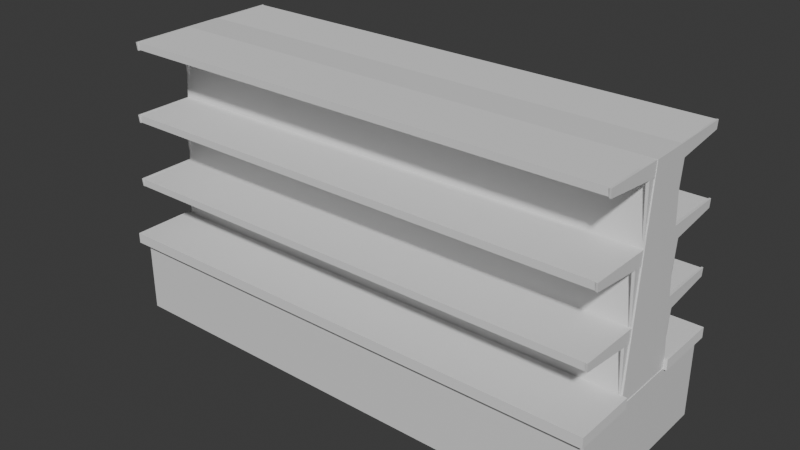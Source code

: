 # Source: shelf.blend  (saved by Blender 4.0.36; exported with 4.5.12 LTS)
import bpy
from mathutils import Matrix  # noqa: F401  (used for matrix-valued properties, if any)

bpy.ops.wm.read_factory_settings(use_empty=True)
scene = bpy.context.scene
scene.name = 'Scene'

# ---- collections
col_collection = bpy.data.collections.new('Collection'); scene.collection.children.link(col_collection)

# ---- materials (node trees are filled in below, after node groups)
mat_material = bpy.data.materials.new('Material')
mat_material.alpha_threshold = 0.0
mat_material.use_transparent_shadow = False
mat_material.roughness = 0.5
mat_material.line_color = (0.0, 0.0, 0.0, 1.0)

# ---- material node trees
mat_material.use_nodes = True; mat_material.node_tree.nodes.clear()
_N = mat_material.node_tree.nodes; _L = mat_material.node_tree.links
n0 = _N.new('ShaderNodeOutputMaterial'); n0.name = 'Material Output'; n0.location = (300, 300)
n1 = _N.new('ShaderNodeBsdfPrincipled'); n1.name = 'Principled BSDF'; n1.location = (10, 300)
n1.inputs[3].default_value = 1.45
_L.new(n1.outputs[0], n0.inputs[0])
n0.is_active_output = True

# ---- world
world_world = bpy.data.worlds.new('World'); scene.world = world_world
world_world.use_nodes = True; world_world.node_tree.nodes.clear()
_N = world_world.node_tree.nodes; _L = world_world.node_tree.links
n0 = _N.new('ShaderNodeOutputWorld'); n0.name = 'World Output'; n0.location = (300, 300)
n1 = _N.new('ShaderNodeBackground'); n1.name = 'Background'; n1.location = (10, 300)
n1.inputs[0].default_value = (0.05088, 0.05088, 0.05088, 1.0)
_L.new(n1.outputs[0], n0.inputs[0])
n0.is_active_output = True
world_world.color = (0.05088, 0.05088, 0.05088)
world_world.use_sun_shadow = False
world_world.sun_shadow_jitter_overblur = 0.0

# ---- meshes
me_cube_001 = bpy.data.meshes.new('Cube.001')
me_cube_001.from_pydata([(-3.276, -0.849, -2.462), (-3.272, -0.4828, 2.464), (-3.276, 0.849, -2.462), (-3.268, 0.4709, 2.468), (3.276, -0.849, -2.462), (3.266, -0.4225, 2.509), (3.276, 0.849, -2.462), (3.262, 0.4815, 2.51), (3.281, 2.156, -2.134), (3.281, 2.156, -3.943), (3.281, -2.137, -2.134), (3.281, -2.137, -3.943), (-3.283, 2.156, -2.134), (-3.283, 2.156, -3.943), (-3.283, -2.137, -2.134), (-3.283, -2.137, -3.943), (-3.27, 0.4824, 1.098), (-3.26, 0.5503, 0.9792), (-3.226, 0.4869, 1.118), (-3.238, 0.5496, 0.9758), (-3.261, 0.4274, 2.189), (-3.265, 0.6404, 2.206), (-3.228, 0.4364, 2.186), (-3.228, 0.645, 2.207), (-3.261, 1.913, 2.286), (-3.261, 1.935, 2.469), (-3.239, 1.913, 2.286), (-3.239, 1.936, 2.471), (-3.268, 0.4272, 2.147), (-3.268, 0.3798, 2.465), (-3.224, 0.4497, 2.149), (-3.225, 0.3821, 2.466), (-3.27, 0.6423, -0.4953), (-3.26, 0.7102, -0.6144), (-3.226, 0.6467, -0.4758), (-3.238, 0.7095, -0.6178), (-3.261, 0.5872, 0.5955), (-3.265, 0.8002, 0.6121), (-3.228, 0.5963, 0.5927), (-3.228, 0.8048, 0.6132), (-3.261, 2.073, 0.6922), (-3.261, 2.095, 0.8759), (-3.239, 2.073, 0.6921), (-3.239, 2.096, 0.8769), (-3.268, 0.5871, 0.5532), (-3.268, 0.5396, 0.8712), (-3.224, 0.6096, 0.5557), (-3.225, 0.5419, 0.872), (-3.27, 0.7413, -1.978), (-3.26, 0.8091, -2.097), (-3.226, 0.7457, -1.959), (-3.238, 0.8084, -2.101), (-3.261, 0.6862, -0.8875), (-3.265, 0.8992, -0.8709), (-3.228, 0.6952, -0.8903), (-3.228, 0.9038, -0.8698), (-3.261, 2.172, -0.7908), (-3.261, 2.194, -0.6071), (-3.239, 2.172, -0.7909), (-3.239, 2.195, -0.6061), (-3.268, 0.686, -0.9298), (-3.268, 0.6386, -0.6118), (-3.224, 0.7086, -0.9273), (-3.225, 0.6409, -0.611), (-3.223, -0.739, -1.978), (-3.233, -0.8069, -2.097), (-3.267, -0.7435, -1.959), (-3.255, -0.8062, -2.101), (-3.232, -0.684, -0.8875), (-3.228, -0.897, -0.8709), (-3.265, -0.693, -0.8903), (-3.265, -0.9015, -0.8698), (-3.232, -2.17, -0.7908), (-3.232, -2.191, -0.6071), (-3.254, -2.17, -0.7909), (-3.254, -2.193, -0.6061), (-3.226, -0.6838, -0.9298), (-3.226, -0.6363, -0.6118), (-3.269, -0.7063, -0.9273), (-3.268, -0.6386, -0.611), (-3.223, -0.4802, 1.098), (-3.233, -0.5481, 0.9792), (-3.267, -0.4846, 1.118), (-3.255, -0.5474, 0.9758), (-3.232, -0.4251, 2.189), (-3.228, -0.6381, 2.206), (-3.265, -0.4342, 2.186), (-3.265, -0.6427, 2.207), (-3.232, -1.911, 2.286), (-3.232, -1.933, 2.469), (-3.254, -1.911, 2.286), (-3.254, -1.934, 2.471), (-3.226, -0.425, 2.147), (-3.226, -0.3775, 2.465), (-3.269, -0.4475, 2.149), (-3.268, -0.3798, 2.466), (-3.223, -0.64, -0.4953), (-3.233, -0.7079, -0.6144), (-3.267, -0.6445, -0.4758), (-3.255, -0.7072, -0.6178), (-3.232, -0.585, 0.5955), (-3.228, -0.798, 0.6121), (-3.265, -0.594, 0.5927), (-3.265, -0.8026, 0.6132), (-3.232, -2.071, 0.6922), (-3.232, -2.093, 0.8759), (-3.254, -2.071, 0.6921), (-3.254, -2.094, 0.8769), (-3.226, -0.5848, 0.5532), (-3.226, -0.5374, 0.8712), (-3.269, -0.6073, 0.5557), (-3.268, -0.5397, 0.872), (3.263, -0.64, -0.4553), (3.253, -0.7079, -0.5743), (3.219, -0.6445, -0.4357), (3.231, -0.7072, -0.5777), (3.254, -0.585, 0.6355), (3.259, -0.798, 0.6522), (3.221, -0.594, 0.6327), (3.222, -0.8026, 0.6532), (3.255, -2.071, 0.7322), (3.255, -2.093, 0.9159), (3.232, -2.071, 0.7321), (3.232, -2.094, 0.917), (3.261, -0.5848, 0.5932), (3.261, -0.5374, 0.9112), (3.218, -0.6073, 0.5957), (3.219, -0.5397, 0.9121), (3.263, -0.4802, 1.138), (3.253, -0.5481, 1.019), (3.219, -0.4846, 1.158), (3.231, -0.5474, 1.016), (3.254, -0.4251, 2.229), (3.259, -0.6381, 2.246), (3.221, -0.4342, 2.226), (3.222, -0.6427, 2.247), (3.255, -1.911, 2.326), (3.255, -1.933, 2.51), (3.232, -1.911, 2.326), (3.232, -1.934, 2.511), (3.261, -0.425, 2.187), (3.261, -0.3775, 2.505), (3.218, -0.4475, 2.189), (3.219, -0.3798, 2.506), (3.263, -0.739, -1.938), (3.253, -0.8069, -2.057), (3.219, -0.7435, -1.919), (3.231, -0.8062, -2.061), (3.254, -0.684, -0.8475), (3.259, -0.897, -0.8308), (3.221, -0.693, -0.8503), (3.222, -0.9015, -0.8298), (3.255, -2.17, -0.7508), (3.255, -2.191, -0.5671), (3.232, -2.17, -0.7509), (3.232, -2.193, -0.566), (3.261, -0.6838, -0.8898), (3.261, -0.6363, -0.5718), (3.218, -0.7063, -0.8873), (3.219, -0.6386, -0.5709), (3.217, 0.7413, -1.938), (3.227, 0.8091, -2.057), (3.261, 0.7457, -1.919), (3.249, 0.8084, -2.061), (3.226, 0.6862, -0.8475), (3.221, 0.8992, -0.8308), (3.259, 0.6952, -0.8503), (3.258, 0.9038, -0.8298), (3.225, 2.172, -0.7508), (3.226, 2.194, -0.5671), (3.248, 2.172, -0.7509), (3.248, 2.195, -0.566), (3.219, 0.686, -0.8898), (3.219, 0.6386, -0.5718), (3.262, 0.7086, -0.8873), (3.261, 0.6409, -0.5709), (3.217, 0.4824, 1.138), (3.227, 0.5503, 1.019), (3.261, 0.4869, 1.158), (3.249, 0.5496, 1.016), (3.226, 0.4274, 2.229), (3.221, 0.6404, 2.246), (3.259, 0.4364, 2.226), (3.258, 0.645, 2.247), (3.225, 1.913, 2.326), (3.226, 1.935, 2.51), (3.248, 1.913, 2.326), (3.248, 1.936, 2.511), (3.219, 0.4272, 2.187), (3.219, 0.3798, 2.505), (3.262, 0.4497, 2.189), (3.261, 0.3821, 2.506), (3.217, 0.6423, -0.4553), (3.227, 0.7102, -0.5743), (3.261, 0.6467, -0.4357), (3.249, 0.7095, -0.5777), (3.226, 0.5872, 0.6355), (3.221, 0.8002, 0.6522), (3.259, 0.5963, 0.6327), (3.258, 0.8048, 0.6532), (3.225, 2.073, 0.7322), (3.226, 2.095, 0.9159), (3.248, 2.073, 0.7321), (3.248, 2.096, 0.917), (3.219, 0.5871, 0.5932), (3.219, 0.5396, 0.9112), (3.262, 0.6096, 0.5957), (3.261, 0.5419, 0.9121)], [], [(0, 1, 3, 2), (2, 3, 7, 6), (6, 7, 5, 4), (4, 5, 1, 0), (2, 6, 4, 0), (7, 3, 1, 5), (8, 12, 14, 10), (11, 10, 14, 15), (15, 14, 12, 13), (13, 9, 11, 15), (9, 8, 10, 11), (13, 12, 8, 9), (16, 17, 19, 18), (18, 19, 23, 22), (22, 23, 21, 20), (20, 21, 17, 16), (18, 22, 20, 16), (23, 19, 17, 21), (24, 25, 27, 26), (26, 27, 31, 30), (30, 31, 29, 28), (28, 29, 25, 24), (26, 30, 28, 24), (31, 27, 25, 29), (32, 33, 35, 34), (34, 35, 39, 38), (38, 39, 37, 36), (36, 37, 33, 32), (34, 38, 36, 32), (39, 35, 33, 37), (40, 41, 43, 42), (42, 43, 47, 46), (46, 47, 45, 44), (44, 45, 41, 40), (42, 46, 44, 40), (47, 43, 41, 45), (48, 49, 51, 50), (50, 51, 55, 54), (54, 55, 53, 52), (52, 53, 49, 48), (50, 54, 52, 48), (55, 51, 49, 53), (56, 57, 59, 58), (58, 59, 63, 62), (62, 63, 61, 60), (60, 61, 57, 56), (58, 62, 60, 56), (63, 59, 57, 61), (64, 65, 67, 66), (66, 67, 71, 70), (70, 71, 69, 68), (68, 69, 65, 64), (66, 70, 68, 64), (71, 67, 65, 69), (72, 73, 75, 74), (74, 75, 79, 78), (78, 79, 77, 76), (76, 77, 73, 72), (74, 78, 76, 72), (79, 75, 73, 77), (80, 81, 83, 82), (82, 83, 87, 86), (86, 87, 85, 84), (84, 85, 81, 80), (82, 86, 84, 80), (87, 83, 81, 85), (88, 89, 91, 90), (90, 91, 95, 94), (94, 95, 93, 92), (92, 93, 89, 88), (90, 94, 92, 88), (95, 91, 89, 93), (96, 97, 99, 98), (98, 99, 103, 102), (102, 103, 101, 100), (100, 101, 97, 96), (98, 102, 100, 96), (103, 99, 97, 101), (104, 105, 107, 106), (106, 107, 111, 110), (110, 111, 109, 108), (108, 109, 105, 104), (106, 110, 108, 104), (111, 107, 105, 109), (112, 113, 115, 114), (114, 115, 119, 118), (118, 119, 117, 116), (116, 117, 113, 112), (114, 118, 116, 112), (119, 115, 113, 117), (120, 121, 123, 122), (122, 123, 127, 126), (126, 127, 125, 124), (124, 125, 121, 120), (122, 126, 124, 120), (127, 123, 121, 125), (128, 129, 131, 130), (130, 131, 135, 134), (134, 135, 133, 132), (132, 133, 129, 128), (130, 134, 132, 128), (135, 131, 129, 133), (136, 137, 139, 138), (138, 139, 143, 142), (142, 143, 141, 140), (140, 141, 137, 136), (138, 142, 140, 136), (143, 139, 137, 141), (144, 145, 147, 146), (146, 147, 151, 150), (150, 151, 149, 148), (148, 149, 145, 144), (146, 150, 148, 144), (151, 147, 145, 149), (152, 153, 155, 154), (154, 155, 159, 158), (158, 159, 157, 156), (156, 157, 153, 152), (154, 158, 156, 152), (159, 155, 153, 157), (160, 161, 163, 162), (162, 163, 167, 166), (166, 167, 165, 164), (164, 165, 161, 160), (162, 166, 164, 160), (167, 163, 161, 165), (168, 169, 171, 170), (170, 171, 175, 174), (174, 175, 173, 172), (172, 173, 169, 168), (170, 174, 172, 168), (175, 171, 169, 173), (176, 177, 179, 178), (178, 179, 183, 182), (182, 183, 181, 180), (180, 181, 177, 176), (178, 182, 180, 176), (183, 179, 177, 181), (184, 185, 187, 186), (186, 187, 191, 190), (190, 191, 189, 188), (188, 189, 185, 184), (186, 190, 188, 184), (191, 187, 185, 189), (192, 193, 195, 194), (194, 195, 199, 198), (198, 199, 197, 196), (196, 197, 193, 192), (194, 198, 196, 192), (199, 195, 193, 197), (200, 201, 203, 202), (202, 203, 207, 206), (206, 207, 205, 204), (204, 205, 201, 200), (202, 206, 204, 200), (207, 203, 201, 205)])
_uv = me_cube_001.uv_layers.new(name='UVMap')
_uv.uv.foreach_set('vector', [0.375, 0.0, 0.625, 0.0, 0.625, 0.25, 0.375, 0.25, 0.375, 0.25, 0.625, 0.25, 0.625, 0.5, 0.375, 0.5, 0.375, 0.5, 0.625, 0.5, 0.625, 0.75, 0.375, 0.75, 0.375, 0.75, 0.625, 0.75, 0.625, 1.0, 0.375, 1.0, 0.125, 0.5, 0.375, 0.5, 0.375, 0.75, 0.125, 0.75, 0.625, 0.5, 0.875, 0.5, 0.875, 0.75, 0.625, 0.75, 0.625, 0.5, 0.875, 0.5, 0.875, 0.75, 0.625, 0.75, 0.375, 0.75, 0.625, 0.75, 0.625, 1.0, 0.375, 1.0, 0.375, 0.0, 0.625, 0.0, 0.625, 0.25, 0.375, 0.25, 0.125, 0.5, 0.375, 0.5, 0.375, 0.75, 0.125, 0.75, 0.375, 0.5, 0.625, 0.5, 0.625, 0.75, 0.375, 0.75, 0.375, 0.25, 0.625, 0.25, 0.625, 0.5, 0.375, 0.5, 0.375, 0.0, 0.625, 0.0, 0.625, 0.25, 0.375, 0.25, 0.375, 0.25, 0.625, 0.25, 0.625, 0.5, 0.375, 0.5, 0.375, 0.5, 0.625, 0.5, 0.625, 0.75, 0.375, 0.75, 0.375, 0.75, 0.625, 0.75, 0.625, 1.0, 0.375, 1.0, 0.125, 0.5, 0.375, 0.5, 0.375, 0.75, 0.125, 0.75, 0.625, 0.5, 0.875, 0.5, 0.875, 0.75, 0.625, 0.75, 0.375, 0.0, 0.625, 0.0, 0.625, 0.25, 0.375, 0.25, 0.375, 0.25, 0.625, 0.25, 0.625, 0.5, 0.375, 0.5, 0.375, 0.5, 0.625, 0.5, 0.625, 0.75, 0.375, 0.75, 0.375, 0.75, 0.625, 0.75, 0.625, 1.0, 0.375, 1.0, 0.125, 0.5, 0.375, 0.5, 0.375, 0.75, 0.125, 0.75, 0.625, 0.5, 0.875, 0.5, 0.875, 0.75, 0.625, 0.75, 0.375, 0.0, 0.625, 0.0, 0.625, 0.25, 0.375, 0.25, 0.375, 0.25, 0.625, 0.25, 0.625, 0.5, 0.375, 0.5, 0.375, 0.5, 0.625, 0.5, 0.625, 0.75, 0.375, 0.75, 0.375, 0.75, 0.625, 0.75, 0.625, 1.0, 0.375, 1.0, 0.125, 0.5, 0.375, 0.5, 0.375, 0.75, 0.125, 0.75, 0.625, 0.5, 0.875, 0.5, 0.875, 0.75, 0.625, 0.75, 0.375, 0.0, 0.625, 0.0, 0.625, 0.25, 0.375, 0.25, 0.375, 0.25, 0.625, 0.25, 0.625, 0.5, 0.375, 0.5, 0.375, 0.5, 0.625, 0.5, 0.625, 0.75, 0.375, 0.75, 0.375, 0.75, 0.625, 0.75, 0.625, 1.0, 0.375, 1.0, 0.125, 0.5, 0.375, 0.5, 0.375, 0.75, 0.125, 0.75, 0.625, 0.5, 0.875, 0.5, 0.875, 0.75, 0.625, 0.75, 0.375, 0.0, 0.625, 0.0, 0.625, 0.25, 0.375, 0.25, 0.375, 0.25, 0.625, 0.25, 0.625, 0.5, 0.375, 0.5, 0.375, 0.5, 0.625, 0.5, 0.625, 0.75, 0.375, 0.75, 0.375, 0.75, 0.625, 0.75, 0.625, 1.0, 0.375, 1.0, 0.125, 0.5, 0.375, 0.5, 0.375, 0.75, 0.125, 0.75, 0.625, 0.5, 0.875, 0.5, 0.875, 0.75, 0.625, 0.75, 0.375, 0.0, 0.625, 0.0, 0.625, 0.25, 0.375, 0.25, 0.375, 0.25, 0.625, 0.25, 0.625, 0.5, 0.375, 0.5, 0.375, 0.5, 0.625, 0.5, 0.625, 0.75, 0.375, 0.75, 0.375, 0.75, 0.625, 0.75, 0.625, 1.0, 0.375, 1.0, 0.125, 0.5, 0.375, 0.5, 0.375, 0.75, 0.125, 0.75, 0.625, 0.5, 0.875, 0.5, 0.875, 0.75, 0.625, 0.75, 0.375, 0.0, 0.625, 0.0, 0.625, 0.25, 0.375, 0.25, 0.375, 0.25, 0.625, 0.25, 0.625, 0.5, 0.375, 0.5, 0.375, 0.5, 0.625, 0.5, 0.625, 0.75, 0.375, 0.75, 0.375, 0.75, 0.625, 0.75, 0.625, 1.0, 0.375, 1.0, 0.125, 0.5, 0.375, 0.5, 0.375, 0.75, 0.125, 0.75, 0.625, 0.5, 0.875, 0.5, 0.875, 0.75, 0.625, 0.75, 0.375, 0.0, 0.625, 0.0, 0.625, 0.25, 0.375, 0.25, 0.375, 0.25, 0.625, 0.25, 0.625, 0.5, 0.375, 0.5, 0.375, 0.5, 0.625, 0.5, 0.625, 0.75, 0.375, 0.75, 0.375, 0.75, 0.625, 0.75, 0.625, 1.0, 0.375, 1.0, 0.125, 0.5, 0.375, 0.5, 0.375, 0.75, 0.125, 0.75, 0.625, 0.5, 0.875, 0.5, 0.875, 0.75, 0.625, 0.75, 0.375, 0.0, 0.625, 0.0, 0.625, 0.25, 0.375, 0.25, 0.375, 0.25, 0.625, 0.25, 0.625, 0.5, 0.375, 0.5, 0.375, 0.5, 0.625, 0.5, 0.625, 0.75, 0.375, 0.75, 0.375, 0.75, 0.625, 0.75, 0.625, 1.0, 0.375, 1.0, 0.125, 0.5, 0.375, 0.5, 0.375, 0.75, 0.125, 0.75, 0.625, 0.5, 0.875, 0.5, 0.875, 0.75, 0.625, 0.75, 0.375, 0.0, 0.625, 0.0, 0.625, 0.25, 0.375, 0.25, 0.375, 0.25, 0.625, 0.25, 0.625, 0.5, 0.375, 0.5, 0.375, 0.5, 0.625, 0.5, 0.625, 0.75, 0.375, 0.75, 0.375, 0.75, 0.625, 0.75, 0.625, 1.0, 0.375, 1.0, 0.125, 0.5, 0.375, 0.5, 0.375, 0.75, 0.125, 0.75, 0.625, 0.5, 0.875, 0.5, 0.875, 0.75, 0.625, 0.75, 0.375, 0.0, 0.625, 0.0, 0.625, 0.25, 0.375, 0.25, 0.375, 0.25, 0.625, 0.25, 0.625, 0.5, 0.375, 0.5, 0.375, 0.5, 0.625, 0.5, 0.625, 0.75, 0.375, 0.75, 0.375, 0.75, 0.625, 0.75, 0.625, 1.0, 0.375, 1.0, 0.125, 0.5, 0.375, 0.5, 0.375, 0.75, 0.125, 0.75, 0.625, 0.5, 0.875, 0.5, 0.875, 0.75, 0.625, 0.75, 0.375, 0.0, 0.625, 0.0, 0.625, 0.25, 0.375, 0.25, 0.375, 0.25, 0.625, 0.25, 0.625, 0.5, 0.375, 0.5, 0.375, 0.5, 0.625, 0.5, 0.625, 0.75, 0.375, 0.75, 0.375, 0.75, 0.625, 0.75, 0.625, 1.0, 0.375, 1.0, 0.125, 0.5, 0.375, 0.5, 0.375, 0.75, 0.125, 0.75, 0.625, 0.5, 0.875, 0.5, 0.875, 0.75, 0.625, 0.75, 0.375, 0.0, 0.625, 0.0, 0.625, 0.25, 0.375, 0.25, 0.375, 0.25, 0.625, 0.25, 0.625, 0.5, 0.375, 0.5, 0.375, 0.5, 0.625, 0.5, 0.625, 0.75, 0.375, 0.75, 0.375, 0.75, 0.625, 0.75, 0.625, 1.0, 0.375, 1.0, 0.125, 0.5, 0.375, 0.5, 0.375, 0.75, 0.125, 0.75, 0.625, 0.5, 0.875, 0.5, 0.875, 0.75, 0.625, 0.75, 0.375, 0.0, 0.625, 0.0, 0.625, 0.25, 0.375, 0.25, 0.375, 0.25, 0.625, 0.25, 0.625, 0.5, 0.375, 0.5, 0.375, 0.5, 0.625, 0.5, 0.625, 0.75, 0.375, 0.75, 0.375, 0.75, 0.625, 0.75, 0.625, 1.0, 0.375, 1.0, 0.125, 0.5, 0.375, 0.5, 0.375, 0.75, 0.125, 0.75, 0.625, 0.5, 0.875, 0.5, 0.875, 0.75, 0.625, 0.75, 0.375, 0.0, 0.625, 0.0, 0.625, 0.25, 0.375, 0.25, 0.375, 0.25, 0.625, 0.25, 0.625, 0.5, 0.375, 0.5, 0.375, 0.5, 0.625, 0.5, 0.625, 0.75, 0.375, 0.75, 0.375, 0.75, 0.625, 0.75, 0.625, 1.0, 0.375, 1.0, 0.125, 0.5, 0.375, 0.5, 0.375, 0.75, 0.125, 0.75, 0.625, 0.5, 0.875, 0.5, 0.875, 0.75, 0.625, 0.75, 0.375, 0.0, 0.625, 0.0, 0.625, 0.25, 0.375, 0.25, 0.375, 0.25, 0.625, 0.25, 0.625, 0.5, 0.375, 0.5, 0.375, 0.5, 0.625, 0.5, 0.625, 0.75, 0.375, 0.75, 0.375, 0.75, 0.625, 0.75, 0.625, 1.0, 0.375, 1.0, 0.125, 0.5, 0.375, 0.5, 0.375, 0.75, 0.125, 0.75, 0.625, 0.5, 0.875, 0.5, 0.875, 0.75, 0.625, 0.75, 0.375, 0.0, 0.625, 0.0, 0.625, 0.25, 0.375, 0.25, 0.375, 0.25, 0.625, 0.25, 0.625, 0.5, 0.375, 0.5, 0.375, 0.5, 0.625, 0.5, 0.625, 0.75, 0.375, 0.75, 0.375, 0.75, 0.625, 0.75, 0.625, 1.0, 0.375, 1.0, 0.125, 0.5, 0.375, 0.5, 0.375, 0.75, 0.125, 0.75, 0.625, 0.5, 0.875, 0.5, 0.875, 0.75, 0.625, 0.75, 0.375, 0.0, 0.625, 0.0, 0.625, 0.25, 0.375, 0.25, 0.375, 0.25, 0.625, 0.25, 0.625, 0.5, 0.375, 0.5, 0.375, 0.5, 0.625, 0.5, 0.625, 0.75, 0.375, 0.75, 0.375, 0.75, 0.625, 0.75, 0.625, 1.0, 0.375, 1.0, 0.125, 0.5, 0.375, 0.5, 0.375, 0.75, 0.125, 0.75, 0.625, 0.5, 0.875, 0.5, 0.875, 0.75, 0.625, 0.75, 0.375, 0.0, 0.625, 0.0, 0.625, 0.25, 0.375, 0.25, 0.375, 0.25, 0.625, 0.25, 0.625, 0.5, 0.375, 0.5, 0.375, 0.5, 0.625, 0.5, 0.625, 0.75, 0.375, 0.75, 0.375, 0.75, 0.625, 0.75, 0.625, 1.0, 0.375, 1.0, 0.125, 0.5, 0.375, 0.5, 0.375, 0.75, 0.125, 0.75, 0.625, 0.5, 0.875, 0.5, 0.875, 0.75, 0.625, 0.75, 0.375, 0.0, 0.625, 0.0, 0.625, 0.25, 0.375, 0.25, 0.375, 0.25, 0.625, 0.25, 0.625, 0.5, 0.375, 0.5, 0.375, 0.5, 0.625, 0.5, 0.625, 0.75, 0.375, 0.75, 0.375, 0.75, 0.625, 0.75, 0.625, 1.0, 0.375, 1.0, 0.125, 0.5, 0.375, 0.5, 0.375, 0.75, 0.125, 0.75, 0.625, 0.5, 0.875, 0.5, 0.875, 0.75, 0.625, 0.75, 0.375, 0.0, 0.625, 0.0, 0.625, 0.25, 0.375, 0.25, 0.375, 0.25, 0.625, 0.25, 0.625, 0.5, 0.375, 0.5, 0.375, 0.5, 0.625, 0.5, 0.625, 0.75, 0.375, 0.75, 0.375, 0.75, 0.625, 0.75, 0.625, 1.0, 0.375, 1.0, 0.125, 0.5, 0.375, 0.5, 0.375, 0.75, 0.125, 0.75, 0.625, 0.5, 0.875, 0.5, 0.875, 0.75, 0.625, 0.75, 0.375, 0.0, 0.625, 0.0, 0.625, 0.25, 0.375, 0.25, 0.375, 0.25, 0.625, 0.25, 0.625, 0.5, 0.375, 0.5, 0.375, 0.5, 0.625, 0.5, 0.625, 0.75, 0.375, 0.75, 0.375, 0.75, 0.625, 0.75, 0.625, 1.0, 0.375, 1.0, 0.125, 0.5, 0.375, 0.5, 0.375, 0.75, 0.125, 0.75, 0.625, 0.5, 0.875, 0.5, 0.875, 0.75, 0.625, 0.75, 0.375, 0.0, 0.625, 0.0, 0.625, 0.25, 0.375, 0.25, 0.375, 0.25, 0.625, 0.25, 0.625, 0.5, 0.375, 0.5, 0.375, 0.5, 0.625, 0.5, 0.625, 0.75, 0.375, 0.75, 0.375, 0.75, 0.625, 0.75, 0.625, 1.0, 0.375, 1.0, 0.125, 0.5, 0.375, 0.5, 0.375, 0.75, 0.125, 0.75, 0.625, 0.5, 0.875, 0.5, 0.875, 0.75, 0.625, 0.75, 0.375, 0.0, 0.625, 0.0, 0.625, 0.25, 0.375, 0.25, 0.375, 0.25, 0.625, 0.25, 0.625, 0.5, 0.375, 0.5, 0.375, 0.5, 0.625, 0.5, 0.625, 0.75, 0.375, 0.75, 0.375, 0.75, 0.625, 0.75, 0.625, 1.0, 0.375, 1.0, 0.125, 0.5, 0.375, 0.5, 0.375, 0.75, 0.125, 0.75, 0.625, 0.5, 0.875, 0.5, 0.875, 0.75, 0.625, 0.75])
me_cube_001.materials.append(mat_material)
me_cube_001.update()
me_cube_002 = bpy.data.meshes.new('Cube.002')
me_cube_002.from_pydata([(-5.959, -1.465, -0.1257), (-5.959, -1.465, 0.1257), (-5.959, 1.465, -0.1257), (-5.959, 1.465, 0.1257), (5.959, -1.465, -0.1257), (5.959, -1.465, 0.1257), (5.959, 1.465, -0.1257), (5.959, 1.465, 0.1257)], [], [(0, 1, 3, 2), (2, 3, 7, 6), (6, 7, 5, 4), (4, 5, 1, 0), (2, 6, 4, 0), (7, 3, 1, 5)])
_uv = me_cube_002.uv_layers.new(name='UVMap')
_uv.uv.foreach_set('vector', [0.375, 0.0, 0.625, 0.0, 0.625, 0.25, 0.375, 0.25, 0.375, 0.25, 0.625, 0.25, 0.625, 0.5, 0.375, 0.5, 0.375, 0.5, 0.625, 0.5, 0.625, 0.75, 0.375, 0.75, 0.375, 0.75, 0.625, 0.75, 0.625, 1.0, 0.375, 1.0, 0.125, 0.5, 0.375, 0.5, 0.375, 0.75, 0.125, 0.75, 0.625, 0.5, 0.875, 0.5, 0.875, 0.75, 0.625, 0.75])
me_cube_002.update()
me_cube_003 = bpy.data.meshes.new('Cube.003')
me_cube_003.from_pydata([(-5.959, -1.465, -0.1257), (-5.959, -1.465, 0.1257), (-5.959, 1.465, -0.1257), (-5.959, 1.465, 0.1257), (5.959, -1.465, -0.1257), (5.959, -1.465, 0.1257), (5.959, 1.465, -0.1257), (5.959, 1.465, 0.1257)], [], [(0, 1, 3, 2), (2, 3, 7, 6), (6, 7, 5, 4), (4, 5, 1, 0), (2, 6, 4, 0), (7, 3, 1, 5)])
_uv = me_cube_003.uv_layers.new(name='UVMap')
_uv.uv.foreach_set('vector', [0.375, 0.0, 0.625, 0.0, 0.625, 0.25, 0.375, 0.25, 0.375, 0.25, 0.625, 0.25, 0.625, 0.5, 0.375, 0.5, 0.375, 0.5, 0.625, 0.5, 0.625, 0.75, 0.375, 0.75, 0.375, 0.75, 0.625, 0.75, 0.625, 1.0, 0.375, 1.0, 0.125, 0.5, 0.375, 0.5, 0.375, 0.75, 0.125, 0.75, 0.625, 0.5, 0.875, 0.5, 0.875, 0.75, 0.625, 0.75])
me_cube_003.update()
me_cube_004 = bpy.data.meshes.new('Cube.004')
me_cube_004.from_pydata([(-5.959, -1.465, -0.1257), (-5.959, -1.465, 0.1257), (-5.959, 1.465, -0.1257), (-5.959, 1.465, 0.1257), (5.959, -1.465, -0.1257), (5.959, -1.465, 0.1257), (5.959, 1.465, -0.1257), (5.959, 1.465, 0.1257)], [], [(0, 1, 3, 2), (2, 3, 7, 6), (6, 7, 5, 4), (4, 5, 1, 0), (2, 6, 4, 0), (7, 3, 1, 5)])
_uv = me_cube_004.uv_layers.new(name='UVMap')
_uv.uv.foreach_set('vector', [0.375, 0.0, 0.625, 0.0, 0.625, 0.25, 0.375, 0.25, 0.375, 0.25, 0.625, 0.25, 0.625, 0.5, 0.375, 0.5, 0.375, 0.5, 0.625, 0.5, 0.625, 0.75, 0.375, 0.75, 0.375, 0.75, 0.625, 0.75, 0.625, 1.0, 0.375, 1.0, 0.125, 0.5, 0.375, 0.5, 0.375, 0.75, 0.125, 0.75, 0.625, 0.5, 0.875, 0.5, 0.875, 0.75, 0.625, 0.75])
me_cube_004.update()
me_cube_005 = bpy.data.meshes.new('Cube.005')
me_cube_005.from_pydata([(-5.959, -1.465, -0.1257), (-5.959, -1.465, 0.1257), (-5.959, 1.465, -0.1257), (-5.959, 1.465, 0.1257), (5.959, -1.465, -0.1257), (5.959, -1.465, 0.1257), (5.959, 1.465, -0.1257), (5.959, 1.465, 0.1257)], [], [(0, 1, 3, 2), (2, 3, 7, 6), (6, 7, 5, 4), (4, 5, 1, 0), (2, 6, 4, 0), (7, 3, 1, 5)])
_uv = me_cube_005.uv_layers.new(name='UVMap')
_uv.uv.foreach_set('vector', [0.375, 0.0, 0.625, 0.0, 0.625, 0.25, 0.375, 0.25, 0.375, 0.25, 0.625, 0.25, 0.625, 0.5, 0.375, 0.5, 0.375, 0.5, 0.625, 0.5, 0.625, 0.75, 0.375, 0.75, 0.375, 0.75, 0.625, 0.75, 0.625, 1.0, 0.375, 1.0, 0.125, 0.5, 0.375, 0.5, 0.375, 0.75, 0.125, 0.75, 0.625, 0.5, 0.875, 0.5, 0.875, 0.75, 0.625, 0.75])
me_cube_005.update()
me_cube_006 = bpy.data.meshes.new('Cube.006')
me_cube_006.from_pydata([(-5.959, -1.465, -0.1257), (-5.959, -1.465, 0.1257), (-5.959, 1.465, -0.1257), (-5.959, 1.465, 0.1257), (5.959, -1.465, -0.1257), (5.959, -1.465, 0.1257), (5.959, 1.465, -0.1257), (5.959, 1.465, 0.1257)], [], [(0, 1, 3, 2), (2, 3, 7, 6), (6, 7, 5, 4), (4, 5, 1, 0), (2, 6, 4, 0), (7, 3, 1, 5)])
_uv = me_cube_006.uv_layers.new(name='UVMap')
_uv.uv.foreach_set('vector', [0.375, 0.0, 0.625, 0.0, 0.625, 0.25, 0.375, 0.25, 0.375, 0.25, 0.625, 0.25, 0.625, 0.5, 0.375, 0.5, 0.375, 0.5, 0.625, 0.5, 0.625, 0.75, 0.375, 0.75, 0.375, 0.75, 0.625, 0.75, 0.625, 1.0, 0.375, 1.0, 0.125, 0.5, 0.375, 0.5, 0.375, 0.75, 0.125, 0.75, 0.625, 0.5, 0.875, 0.5, 0.875, 0.75, 0.625, 0.75])
me_cube_006.update()
me_cube_007 = bpy.data.meshes.new('Cube.007')
me_cube_007.from_pydata([(-5.959, -1.465, -0.1257), (-5.959, -1.465, 0.1257), (-5.959, 1.465, -0.1257), (-5.959, 1.465, 0.1257), (5.959, -1.465, -0.1257), (5.959, -1.465, 0.1257), (5.959, 1.465, -0.1257), (5.959, 1.465, 0.1257)], [], [(0, 1, 3, 2), (2, 3, 7, 6), (6, 7, 5, 4), (4, 5, 1, 0), (2, 6, 4, 0), (7, 3, 1, 5)])
_uv = me_cube_007.uv_layers.new(name='UVMap')
_uv.uv.foreach_set('vector', [0.375, 0.0, 0.625, 0.0, 0.625, 0.25, 0.375, 0.25, 0.375, 0.25, 0.625, 0.25, 0.625, 0.5, 0.375, 0.5, 0.375, 0.5, 0.625, 0.5, 0.625, 0.75, 0.375, 0.75, 0.375, 0.75, 0.625, 0.75, 0.625, 1.0, 0.375, 1.0, 0.125, 0.5, 0.375, 0.5, 0.375, 0.75, 0.125, 0.75, 0.625, 0.5, 0.875, 0.5, 0.875, 0.75, 0.625, 0.75])
me_cube_007.update()
me_cube_008 = bpy.data.meshes.new('Cube.008')
me_cube_008.from_pydata([(-5.959, -1.465, -0.1257), (-5.959, -1.465, 0.1257), (-5.959, 1.465, -0.1257), (-5.959, 1.465, 0.1257), (5.959, -1.465, -0.1257), (5.959, -1.465, 0.1257), (5.959, 1.465, -0.1257), (5.959, 1.465, 0.1257)], [], [(0, 1, 3, 2), (2, 3, 7, 6), (6, 7, 5, 4), (4, 5, 1, 0), (2, 6, 4, 0), (7, 3, 1, 5)])
_uv = me_cube_008.uv_layers.new(name='UVMap')
_uv.uv.foreach_set('vector', [0.375, 0.0, 0.625, 0.0, 0.625, 0.25, 0.375, 0.25, 0.375, 0.25, 0.625, 0.25, 0.625, 0.5, 0.375, 0.5, 0.375, 0.5, 0.625, 0.5, 0.625, 0.75, 0.375, 0.75, 0.375, 0.75, 0.625, 0.75, 0.625, 1.0, 0.375, 1.0, 0.125, 0.5, 0.375, 0.5, 0.375, 0.75, 0.125, 0.75, 0.625, 0.5, 0.875, 0.5, 0.875, 0.75, 0.625, 0.75])
me_cube_008.update()
me_cube_009 = bpy.data.meshes.new('Cube.009')
me_cube_009.from_pydata([(-5.959, -1.465, -0.1257), (-5.959, -1.465, 0.1257), (-5.959, 1.465, -0.1257), (-5.959, 1.465, 0.1257), (5.959, -1.465, -0.1257), (5.959, -1.465, 0.1257), (5.959, 1.465, -0.1257), (5.959, 1.465, 0.1257)], [], [(0, 1, 3, 2), (2, 3, 7, 6), (6, 7, 5, 4), (4, 5, 1, 0), (2, 6, 4, 0), (7, 3, 1, 5)])
_uv = me_cube_009.uv_layers.new(name='UVMap')
_uv.uv.foreach_set('vector', [0.375, 0.0, 0.625, 0.0, 0.625, 0.25, 0.375, 0.25, 0.375, 0.25, 0.625, 0.25, 0.625, 0.5, 0.375, 0.5, 0.375, 0.5, 0.625, 0.5, 0.625, 0.75, 0.375, 0.75, 0.375, 0.75, 0.625, 0.75, 0.625, 1.0, 0.375, 1.0, 0.125, 0.5, 0.375, 0.5, 0.375, 0.75, 0.125, 0.75, 0.625, 0.5, 0.875, 0.5, 0.875, 0.75, 0.625, 0.75])
me_cube_009.update()

# ---- objects
ob_base = bpy.data.objects.new('base', me_cube_001)
ob_cube_002 = bpy.data.objects.new('Cube.002', me_cube_002)
ob_cube_003 = bpy.data.objects.new('Cube.003', me_cube_003)
ob_cube_004 = bpy.data.objects.new('Cube.004', me_cube_004)
ob_cube_005 = bpy.data.objects.new('Cube.005', me_cube_005)
ob_cube_006 = bpy.data.objects.new('Cube.006', me_cube_006)
ob_cube_007 = bpy.data.objects.new('Cube.007', me_cube_007)
ob_cube_008 = bpy.data.objects.new('Cube.008', me_cube_008)
ob_cube_009 = bpy.data.objects.new('Cube.009', me_cube_009)

# ---- transforms, parenting, visibility, modifiers, constraints
ob_base.location = (-0.03974, -0.009735, 3.18)
ob_base.scale = (1.839, 1.0, 1.046)
ob_cube_002.location = (-0.03886, 1.165, 5.697)
ob_cube_002.rotation_euler = (0.001416, -0.003565, -5.048e-06)
ob_cube_002.scale = (1.0, 0.5066, 0.6781)
ob_cube_003.location = (-0.03886, -1.169, 5.696)
ob_cube_003.rotation_euler = (0.001416, -0.003565, -5.048e-06)
ob_cube_003.scale = (1.0, 0.505, 0.6781)
ob_cube_004.location = (-0.03886, -1.303, 4.024)
ob_cube_004.rotation_euler = (0.001416, -0.003565, -5.048e-06)
ob_cube_004.scale = (1.0, 0.5252, 0.6781)
ob_cube_005.location = (-0.03886, 1.289, 4.024)
ob_cube_005.rotation_euler = (0.001416, -0.003565, -5.048e-06)
ob_cube_005.scale = (1.0, 0.5252, 0.6781)
ob_cube_006.location = (-0.03886, 1.393, 2.47)
ob_cube_006.rotation_euler = (0.001416, -0.003565, -5.048e-06)
ob_cube_006.scale = (1.0, 0.5252, 0.6781)
ob_cube_007.location = (-0.03886, -1.412, 2.47)
ob_cube_007.rotation_euler = (0.001416, -0.003565, -5.048e-06)
ob_cube_007.scale = (1.0, 0.5252, 0.6781)
ob_cube_008.location = (-0.03955, 1.559, 1.024)
ob_cube_008.rotation_euler = (0.001416, -0.003565, -5.048e-06)
ob_cube_008.scale = (1.024, 0.5252, 1.0)
ob_cube_009.location = (-0.04554, -1.585, 1.024)
ob_cube_009.rotation_euler = (0.001416, -0.003565, -5.048e-06)
ob_cube_009.scale = (1.028, 0.5252, 1.0)

# ---- collection membership
col_collection.objects.link(ob_base)
col_collection.objects.link(ob_cube_002)
col_collection.objects.link(ob_cube_003)
col_collection.objects.link(ob_cube_004)
col_collection.objects.link(ob_cube_005)
col_collection.objects.link(ob_cube_006)
col_collection.objects.link(ob_cube_007)
col_collection.objects.link(ob_cube_008)
col_collection.objects.link(ob_cube_009)

# ---- scene / render settings (as saved in the file)
scene.frame_start = 1; scene.frame_end = 250; scene.frame_set(1)
scene.render.engine = 'BLENDER_EEVEE_NEXT'
scene.cycles.sampling_pattern = 'TABULATED_SOBOL'
bpy.context.view_layer.update()

# ---- added for rendering (the .blend has no active camera and no usable light): camera, sun
cam_auto = bpy.data.cameras.new('AutoCamera')
cam_auto.lens = 50.0
cam_auto.sensor_width = 36.0
cam_auto.clip_end = 1000.0
ob_auto_camera = bpy.data.objects.new('AutoCamera', cam_auto)
scene.collection.objects.link(ob_auto_camera)
ob_auto_camera.location = (13.6052, -16.3936, 13.3507)
ob_auto_camera.rotation_euler = (1.09748, -7.21219e-08, 0.694738)
scene.camera = ob_auto_camera
light_auto_sun = bpy.data.lights.new('AutoSun', 'SUN')
light_auto_sun.energy = 3.0
light_auto_sun.angle = 0.0523599
ob_auto_sun = bpy.data.objects.new('AutoSun', light_auto_sun)
scene.collection.objects.link(ob_auto_sun)
ob_auto_sun.rotation_euler = (0.872665, 0.174533, 0.523599)
bpy.context.view_layer.update()
